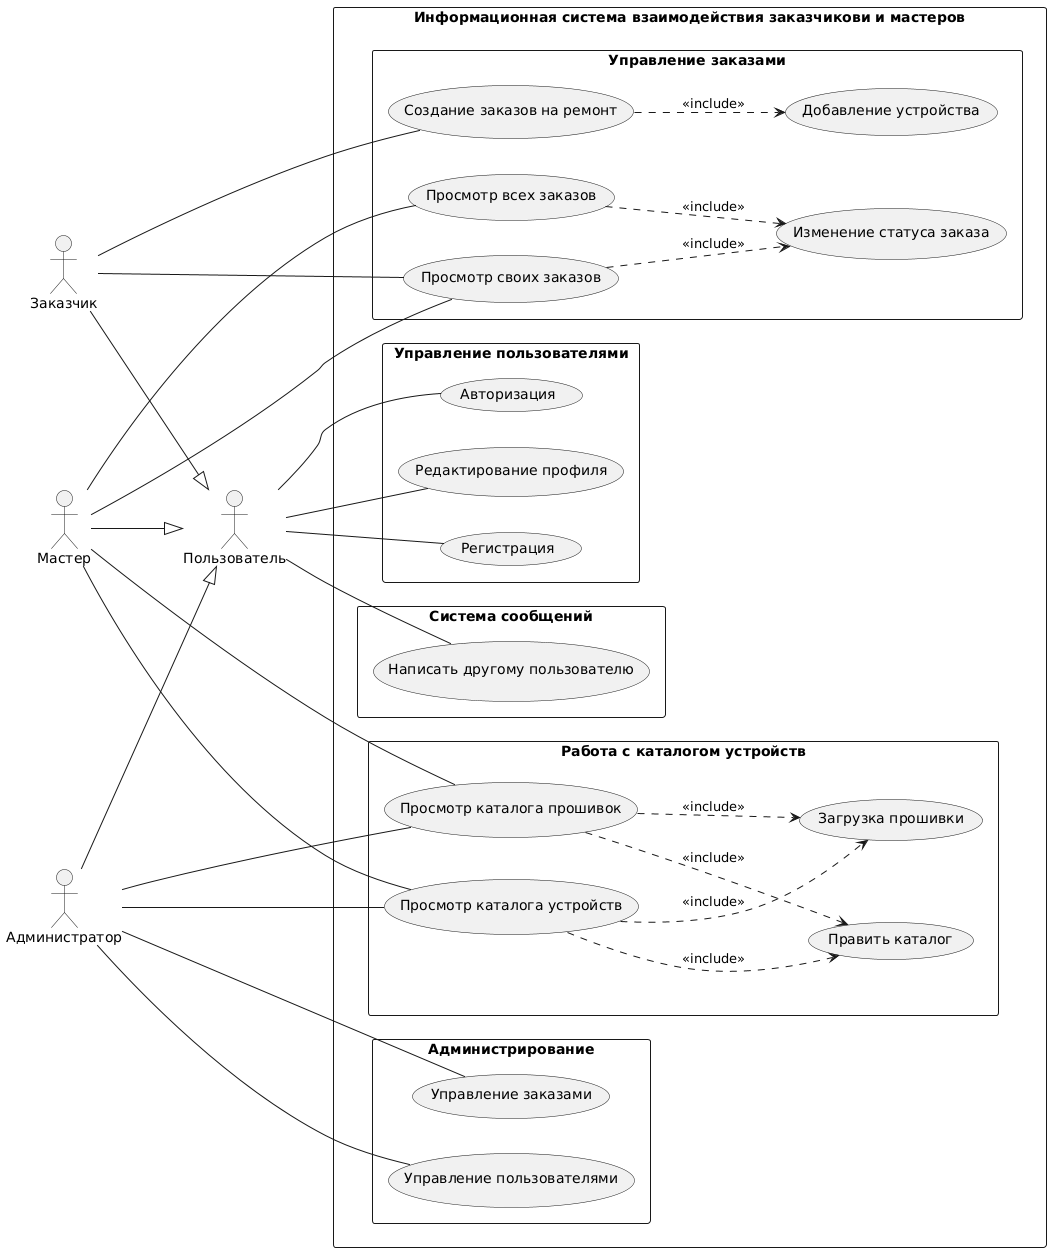

The diagram above was rendered by PlantUML. Its source (embedded in the PNG):
@startuml
left to right direction
skinparam packageStyle rectangle

actor "Пользователь" as User
actor "Заказчик" as Customer
actor "Мастер" as Master
actor "Администратор" as Admin

' Наследование ролей
Customer --|> User
Master --|> User
Admin --|> User

rectangle "Информационная система взаимодействия заказчикови и мастеров" {

    package "Управление пользователями"{
        (Регистрация) as Register
        (Авторизация) as Login
        (Редактирование профиля) as EditProfile
    }

    package "Управление заказами"{
        (Добавление устройства) as AddDeviceToOrder
        (Создание заказов на ремонт) as CreateOrder
        (Просмотр своих заказов) as ViewOwnOrders
        (Просмотр всех заказов) as ViewAllOrders
        (Изменение статуса заказа) as UpdateOrderStatus
    }

    package "Работа с каталогом устройств" {
        (Просмотр каталога устройств) as BrowseDevices
        (Править каталог) as Redact
        (Просмотр каталога прошивок) as BrowseFirmware
        (Загрузка прошивки) as UploadFirmware
    }

        

    package "Система сообщений" {
         (Написать другому пользователю) as MakeMessage
    
    }
    package "Администрирование" {
        (Управление пользователями) as ManageUsers
        (Управление заказами) as DeleteOrders
    }
}

' Общие действия
User -- Register
User -- Login
User -- EditProfile
User -- MakeMessage

' Заказчик
Customer -- CreateOrder
Customer -- ViewOwnOrders


' Мастер
Master -- ViewAllOrders
Master -- BrowseFirmware
Master -- BrowseDevices
Master -- ViewOwnOrders

' Администратор
Admin -- ManageUsers
Admin -- DeleteOrders
Admin -- BrowseDevices
Admin -- BrowseFirmware


BrowseDevices ..> Redact : <<include>>
BrowseDevices ..> UploadFirmware : <<include>>

BrowseFirmware ..> Redact : <<include>>
BrowseFirmware ..> UploadFirmware : <<include>>

ViewAllOrders ..> UpdateOrderStatus : <<include>>

ViewOwnOrders ..> UpdateOrderStatus : <<include>>

CreateOrder ..> AddDeviceToOrder : <<include>>
@enduml